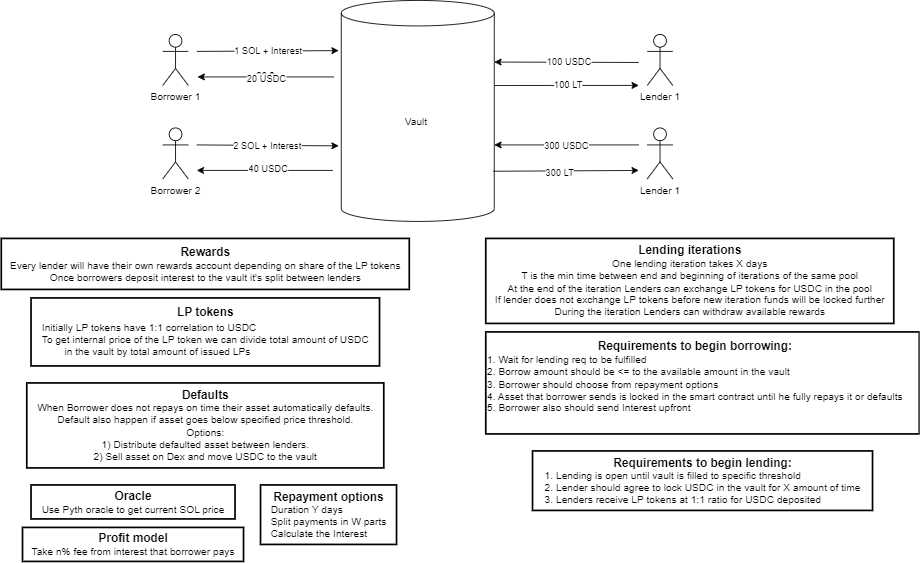

The diagram above was exported from draw.io. Its source (the exported page's mxGraphModel, read from the mxfile embedded in the PNG):
<mxGraphModel dx="1732" dy="786" grid="1" gridSize="10" guides="1" tooltips="1" connect="1" arrows="1" fold="1" page="1" pageScale="1" pageWidth="850" pageHeight="1100" math="0" shadow="0">
  <root>
    <mxCell id="0" />
    <mxCell id="1" parent="0" />
    <mxCell id="oIsmvckR25ZQI7gecqbX-1" value="Vault&amp;nbsp;" style="shape=cylinder3;whiteSpace=wrap;html=1;boundedLbl=1;backgroundOutline=1;size=15;" parent="1" vertex="1">
      <mxGeometry x="320" y="220" width="180" height="260" as="geometry" />
    </mxCell>
    <mxCell id="oIsmvckR25ZQI7gecqbX-3" value="Borrower 1" style="shape=umlActor;verticalLabelPosition=bottom;verticalAlign=top;html=1;outlineConnect=0;" parent="1" vertex="1">
      <mxGeometry x="110" y="260" width="30" height="60" as="geometry" />
    </mxCell>
    <mxCell id="oIsmvckR25ZQI7gecqbX-4" value="Borrower 2" style="shape=umlActor;verticalLabelPosition=bottom;verticalAlign=top;html=1;outlineConnect=0;" parent="1" vertex="1">
      <mxGeometry x="110" y="370" width="30" height="60" as="geometry" />
    </mxCell>
    <mxCell id="oIsmvckR25ZQI7gecqbX-8" value="Lender 1" style="shape=umlActor;verticalLabelPosition=bottom;verticalAlign=top;html=1;outlineConnect=0;" parent="1" vertex="1">
      <mxGeometry x="680" y="260" width="30" height="60" as="geometry" />
    </mxCell>
    <mxCell id="oIsmvckR25ZQI7gecqbX-9" value="Lender 1" style="shape=umlActor;verticalLabelPosition=bottom;verticalAlign=top;html=1;outlineConnect=0;" parent="1" vertex="1">
      <mxGeometry x="680" y="370" width="30" height="60" as="geometry" />
    </mxCell>
    <mxCell id="oIsmvckR25ZQI7gecqbX-13" value="" style="endArrow=classic;html=1;rounded=0;entryX=-0.017;entryY=0.227;entryDx=0;entryDy=0;entryPerimeter=0;" parent="1" target="oIsmvckR25ZQI7gecqbX-1" edge="1">
      <mxGeometry width="50" height="50" relative="1" as="geometry">
        <mxPoint x="150" y="280" as="sourcePoint" />
        <mxPoint x="450" y="380" as="targetPoint" />
      </mxGeometry>
    </mxCell>
    <mxCell id="oIsmvckR25ZQI7gecqbX-14" value="1 SOL + Interest" style="edgeLabel;html=1;align=center;verticalAlign=middle;resizable=0;points=[];" parent="oIsmvckR25ZQI7gecqbX-13" vertex="1" connectable="0">
      <mxGeometry x="0.0064" y="1" relative="1" as="geometry">
        <mxPoint as="offset" />
      </mxGeometry>
    </mxCell>
    <mxCell id="oIsmvckR25ZQI7gecqbX-15" value="" style="endArrow=classic;html=1;rounded=0;" parent="1" edge="1">
      <mxGeometry width="50" height="50" relative="1" as="geometry">
        <mxPoint x="311" y="310" as="sourcePoint" />
        <mxPoint x="151" y="310" as="targetPoint" />
      </mxGeometry>
    </mxCell>
    <mxCell id="oIsmvckR25ZQI7gecqbX-16" value="20 $" style="edgeLabel;html=1;align=center;verticalAlign=middle;resizable=0;points=[];" parent="oIsmvckR25ZQI7gecqbX-15" vertex="1" connectable="0">
      <mxGeometry x="0.0125" y="-2" relative="1" as="geometry">
        <mxPoint as="offset" />
      </mxGeometry>
    </mxCell>
    <mxCell id="oIsmvckR25ZQI7gecqbX-21" value="20 USDC" style="edgeLabel;html=1;align=center;verticalAlign=middle;resizable=0;points=[];" parent="oIsmvckR25ZQI7gecqbX-15" vertex="1" connectable="0">
      <mxGeometry y="2" relative="1" as="geometry">
        <mxPoint as="offset" />
      </mxGeometry>
    </mxCell>
    <mxCell id="oIsmvckR25ZQI7gecqbX-17" value="" style="endArrow=classic;html=1;rounded=0;entryX=-0.017;entryY=0.658;entryDx=0;entryDy=0;entryPerimeter=0;" parent="1" target="oIsmvckR25ZQI7gecqbX-1" edge="1">
      <mxGeometry width="50" height="50" relative="1" as="geometry">
        <mxPoint x="150" y="390" as="sourcePoint" />
        <mxPoint x="450" y="380" as="targetPoint" />
      </mxGeometry>
    </mxCell>
    <mxCell id="oIsmvckR25ZQI7gecqbX-18" value="2 SOL + Interest" style="edgeLabel;html=1;align=center;verticalAlign=middle;resizable=0;points=[];" parent="oIsmvckR25ZQI7gecqbX-17" vertex="1" connectable="0">
      <mxGeometry x="-0.0056" relative="1" as="geometry">
        <mxPoint as="offset" />
      </mxGeometry>
    </mxCell>
    <mxCell id="oIsmvckR25ZQI7gecqbX-19" value="" style="endArrow=classic;html=1;rounded=0;" parent="1" edge="1">
      <mxGeometry width="50" height="50" relative="1" as="geometry">
        <mxPoint x="310" y="420" as="sourcePoint" />
        <mxPoint x="150" y="420" as="targetPoint" />
      </mxGeometry>
    </mxCell>
    <mxCell id="oIsmvckR25ZQI7gecqbX-20" value="40 USDC" style="edgeLabel;html=1;align=center;verticalAlign=middle;resizable=0;points=[];" parent="oIsmvckR25ZQI7gecqbX-19" vertex="1" connectable="0">
      <mxGeometry x="-0.0375" y="-3" relative="1" as="geometry">
        <mxPoint as="offset" />
      </mxGeometry>
    </mxCell>
    <mxCell id="oIsmvckR25ZQI7gecqbX-22" value="&lt;b&gt;&lt;font style=&quot;font-size: 14px;&quot;&gt;Oracle&lt;/font&gt;&lt;/b&gt;&lt;br&gt;Use Pyth oracle to get current SOL price" style="text;html=1;align=center;verticalAlign=middle;resizable=0;points=[];autosize=1;strokeColor=default;fillColor=none;strokeWidth=2;" parent="1" vertex="1">
      <mxGeometry x="-45" y="790" width="240" height="40" as="geometry" />
    </mxCell>
    <mxCell id="oIsmvckR25ZQI7gecqbX-23" value="" style="endArrow=classic;html=1;rounded=0;entryX=1;entryY=0;entryDx=0;entryDy=72.5;entryPerimeter=0;" parent="1" target="oIsmvckR25ZQI7gecqbX-1" edge="1">
      <mxGeometry width="50" height="50" relative="1" as="geometry">
        <mxPoint x="670" y="293" as="sourcePoint" />
        <mxPoint x="450" y="380" as="targetPoint" />
      </mxGeometry>
    </mxCell>
    <mxCell id="oIsmvckR25ZQI7gecqbX-24" value="100 USDC" style="edgeLabel;html=1;align=center;verticalAlign=middle;resizable=0;points=[];" parent="oIsmvckR25ZQI7gecqbX-23" vertex="1" connectable="0">
      <mxGeometry x="-0.0235" y="-1" relative="1" as="geometry">
        <mxPoint as="offset" />
      </mxGeometry>
    </mxCell>
    <mxCell id="oIsmvckR25ZQI7gecqbX-25" value="" style="endArrow=classic;html=1;rounded=0;exitX=1;exitY=0.385;exitDx=0;exitDy=0;exitPerimeter=0;" parent="1" source="oIsmvckR25ZQI7gecqbX-1" edge="1">
      <mxGeometry width="50" height="50" relative="1" as="geometry">
        <mxPoint x="400" y="430" as="sourcePoint" />
        <mxPoint x="670" y="320" as="targetPoint" />
      </mxGeometry>
    </mxCell>
    <mxCell id="oIsmvckR25ZQI7gecqbX-26" value="100 LT" style="edgeLabel;html=1;align=center;verticalAlign=middle;resizable=0;points=[];" parent="oIsmvckR25ZQI7gecqbX-25" vertex="1" connectable="0">
      <mxGeometry x="0.0235" y="1" relative="1" as="geometry">
        <mxPoint as="offset" />
      </mxGeometry>
    </mxCell>
    <mxCell id="oIsmvckR25ZQI7gecqbX-27" value="" style="endArrow=classic;html=1;rounded=0;" parent="1" edge="1">
      <mxGeometry width="50" height="50" relative="1" as="geometry">
        <mxPoint x="670" y="390" as="sourcePoint" />
        <mxPoint x="500" y="390" as="targetPoint" />
      </mxGeometry>
    </mxCell>
    <mxCell id="oIsmvckR25ZQI7gecqbX-30" value="300 USDC" style="edgeLabel;html=1;align=center;verticalAlign=middle;resizable=0;points=[];" parent="oIsmvckR25ZQI7gecqbX-27" vertex="1" connectable="0">
      <mxGeometry x="0.0118" relative="1" as="geometry">
        <mxPoint as="offset" />
      </mxGeometry>
    </mxCell>
    <mxCell id="oIsmvckR25ZQI7gecqbX-31" value="" style="endArrow=classic;html=1;rounded=0;exitX=0.994;exitY=0.773;exitDx=0;exitDy=0;exitPerimeter=0;" parent="1" source="oIsmvckR25ZQI7gecqbX-1" edge="1">
      <mxGeometry width="50" height="50" relative="1" as="geometry">
        <mxPoint x="400" y="430" as="sourcePoint" />
        <mxPoint x="670" y="420" as="targetPoint" />
      </mxGeometry>
    </mxCell>
    <mxCell id="oIsmvckR25ZQI7gecqbX-32" value="300 LT" style="edgeLabel;html=1;align=center;verticalAlign=middle;resizable=0;points=[];" parent="oIsmvckR25ZQI7gecqbX-31" vertex="1" connectable="0">
      <mxGeometry x="-0.0874" y="-2" relative="1" as="geometry">
        <mxPoint as="offset" />
      </mxGeometry>
    </mxCell>
    <mxCell id="oIsmvckR25ZQI7gecqbX-33" value="&lt;b&gt;&lt;font style=&quot;font-size: 14px;&quot;&gt;Requirements to begin lending:&lt;br&gt;&lt;/font&gt;&lt;/b&gt;&lt;div style=&quot;text-align: left;&quot;&gt;&lt;span style=&quot;background-color: initial;&quot;&gt;1. Lending is open until vault is filled to specific threshold&lt;/span&gt;&lt;/div&gt;&lt;div style=&quot;text-align: left;&quot;&gt;2. Lender should agree to lock USDC in the vault for X amount of time&lt;/div&gt;&lt;div style=&quot;text-align: left;&quot;&gt;&lt;span style=&quot;background-color: initial;&quot;&gt;3. Lenders receive LP tokens at 1:1 ratio for USDC deposited&lt;/span&gt;&lt;/div&gt;" style="text;html=1;align=center;verticalAlign=middle;resizable=0;points=[];autosize=1;strokeColor=default;fillColor=none;strokeWidth=2;" parent="1" vertex="1">
      <mxGeometry x="545" y="750" width="400" height="70" as="geometry" />
    </mxCell>
    <mxCell id="oIsmvckR25ZQI7gecqbX-35" value="&lt;div style=&quot;text-align: center;&quot;&gt;&lt;span style=&quot;background-color: initial;&quot;&gt;&lt;b&gt;&lt;font style=&quot;font-size: 14px;&quot;&gt;Requirements to begin borrowing:&lt;/font&gt;&lt;/b&gt;&lt;/span&gt;&lt;/div&gt;1. Wait for lending req to be fulfilled&lt;br&gt;2. Borrow amount should be &amp;lt;= to the available amount in the vault&lt;br&gt;&lt;div style=&quot;&quot;&gt;3. Borrower should choose from repayment options&lt;/div&gt;&lt;div style=&quot;&quot;&gt;4. Asset that borrower sends is locked in the smart contract until he fully repays it or defaults&lt;/div&gt;&lt;div style=&quot;&quot;&gt;5. Borrower also should send Interest upfront&lt;/div&gt;&lt;div style=&quot;&quot;&gt;&lt;br&gt;&lt;/div&gt;" style="text;html=1;align=left;verticalAlign=middle;resizable=0;points=[];autosize=1;strokeColor=default;fillColor=none;strokeWidth=2;" parent="1" vertex="1">
      <mxGeometry x="490" y="610" width="510" height="120" as="geometry" />
    </mxCell>
    <mxCell id="oIsmvckR25ZQI7gecqbX-36" value="&lt;b&gt;&lt;font style=&quot;font-size: 14px;&quot;&gt;Rewards&lt;/font&gt;&lt;/b&gt;&lt;br&gt;Every lender will have their own rewards account depending on share of the LP tokens&lt;br&gt;Once borrowers deposit interest to the vault it's split between lenders" style="text;html=1;align=center;verticalAlign=middle;resizable=0;points=[];autosize=1;strokeColor=default;fillColor=none;strokeWidth=2;" parent="1" vertex="1">
      <mxGeometry x="-80" y="500" width="480" height="60" as="geometry" />
    </mxCell>
    <mxCell id="oIsmvckR25ZQI7gecqbX-40" value="&lt;b&gt;&lt;font style=&quot;font-size: 14px;&quot;&gt;Repayment options&lt;br&gt;&lt;/font&gt;&lt;div style=&quot;text-align: left;&quot;&gt;&lt;span style=&quot;background-color: initial; font-weight: normal;&quot;&gt;Duration Y days&lt;/span&gt;&lt;/div&gt;&lt;/b&gt;&lt;div style=&quot;text-align: left;&quot;&gt;&lt;span style=&quot;background-color: initial;&quot;&gt;Split payments in W parts&lt;/span&gt;&lt;/div&gt;&lt;div style=&quot;text-align: left;&quot;&gt;&lt;span style=&quot;background-color: initial;&quot;&gt;Calculate the Interest&lt;/span&gt;&lt;/div&gt;" style="text;html=1;align=center;verticalAlign=middle;resizable=0;points=[];autosize=1;strokeColor=default;fillColor=none;strokeWidth=2;" parent="1" vertex="1">
      <mxGeometry x="225" y="790" width="160" height="70" as="geometry" />
    </mxCell>
    <mxCell id="oIsmvckR25ZQI7gecqbX-41" value="&lt;b&gt;&lt;font style=&quot;font-size: 14px;&quot;&gt;Lending iterations&lt;/font&gt;&lt;/b&gt;&lt;br&gt;One lending iteration takes X days&lt;br&gt;T is the min time between end and beginning of iterations of the same pool&lt;br&gt;At the end of the iteration Lenders can exchange LP tokens for USDC in the pool&lt;br&gt;If lender does not exchange LP tokens before new iteration funds will be locked further&lt;br&gt;During the iteration Lenders can withdraw available rewards" style="text;html=1;align=center;verticalAlign=middle;resizable=0;points=[];autosize=1;strokeColor=default;fillColor=none;strokeWidth=2;" parent="1" vertex="1">
      <mxGeometry x="490" y="500" width="480" height="100" as="geometry" />
    </mxCell>
    <mxCell id="oIsmvckR25ZQI7gecqbX-42" value="&lt;font style=&quot;font-size: 14px;&quot;&gt;&lt;span style=&quot;background-color: initial;&quot;&gt;&lt;b&gt;&lt;font style=&quot;&quot;&gt;LP tokens&lt;/font&gt;&lt;/b&gt;&lt;/span&gt;&lt;br&gt;&lt;div style=&quot;text-align: left;&quot;&gt;&lt;span style=&quot;background-color: initial; font-size: 12px;&quot;&gt;Initially LP tokens have 1:1 correlation to USDC&lt;/span&gt;&lt;/div&gt;&lt;/font&gt;&lt;div style=&quot;text-align: left;&quot;&gt;&lt;span style=&quot;background-color: initial;&quot;&gt;To get internal price of the LP token we can divide total amount of USDC&lt;/span&gt;&lt;/div&gt;&lt;div style=&quot;text-align: left;&quot;&gt;&lt;span style=&quot;background-color: initial;&quot;&gt;&lt;span style=&quot;white-space: pre;&quot;&gt;&#09;&lt;/span&gt;in the vault by total amount of issued LPs&lt;/span&gt;&lt;/div&gt;" style="text;html=1;align=center;verticalAlign=middle;resizable=0;points=[];autosize=1;strokeColor=default;fillColor=none;strokeWidth=2;" parent="1" vertex="1">
      <mxGeometry x="-45" y="570" width="410" height="80" as="geometry" />
    </mxCell>
    <mxCell id="oIsmvckR25ZQI7gecqbX-43" value="&lt;b&gt;&lt;font style=&quot;font-size: 14px;&quot;&gt;Defaults&lt;/font&gt;&lt;/b&gt;&lt;br&gt;When Borrower does not repays on time their asset automatically defaults.&lt;br&gt;Default also happen if asset goes below specified price threshold.&lt;br&gt;Options:&lt;br&gt;1) Distribute defaulted asset between lenders.&lt;br&gt;2) Sell asset on Dex and move USDC to the vault" style="text;html=1;align=center;verticalAlign=middle;resizable=0;points=[];autosize=1;strokeColor=default;fillColor=none;strokeWidth=2;" parent="1" vertex="1">
      <mxGeometry x="-50" y="670" width="420" height="100" as="geometry" />
    </mxCell>
    <mxCell id="YsfQqIbJeNfqcbpadGJm-2" value="&lt;b style=&quot;font-size: 14px;&quot;&gt;Profit model&lt;/b&gt;&lt;br&gt;Take n% fee from interest that borrower pays" style="text;html=1;align=center;verticalAlign=middle;resizable=0;points=[];autosize=1;strokeColor=default;fillColor=none;strokeWidth=2;" vertex="1" parent="1">
      <mxGeometry x="-55" y="840" width="260" height="40" as="geometry" />
    </mxCell>
  </root>
</mxGraphModel>